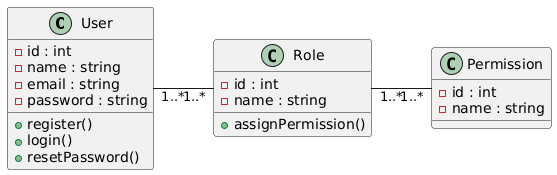

The diagram above was rendered by PlantUML. Its source (embedded in the PNG):
@startuml
left to right direction

class User {
  - id : int
  - name : string
  - email : string
  - password : string
  + register()
  + login()
  + resetPassword()
}

class Role {
  - id : int
  - name : string
  + assignPermission()
}

class Permission {
  - id : int
  - name : string
}

User "1..*" -- "1..*" Role
Role "1..*" -- "1..*" Permission
@enduml